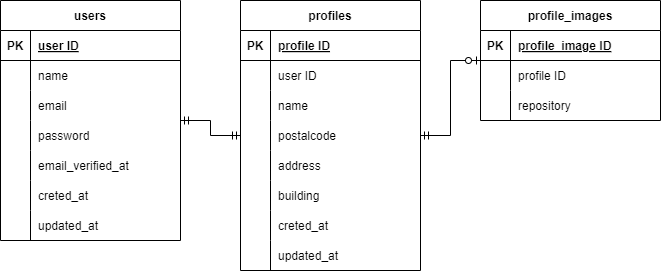

The diagram above was exported from draw.io. Its source (the exported page's mxGraphModel, read from the mxfile embedded in the PNG):
<mxGraphModel dx="598" dy="549" grid="1" gridSize="10" guides="1" tooltips="1" connect="1" arrows="1" fold="1" page="1" pageScale="1" pageWidth="827" pageHeight="1169" background="none" math="0" shadow="0">
  <root>
    <mxCell id="0" />
    <mxCell id="1" parent="0" />
    <mxCell id="2" value="profiles" style="shape=table;startSize=30;container=1;collapsible=1;childLayout=tableLayout;fixedRows=1;rowLines=0;fontStyle=1;align=center;resizeLast=1;" parent="1" vertex="1">
      <mxGeometry x="280" y="40" width="180" height="270" as="geometry">
        <mxRectangle x="280" y="40" width="70" height="30" as="alternateBounds" />
      </mxGeometry>
    </mxCell>
    <mxCell id="3" value="" style="shape=tableRow;horizontal=0;startSize=0;swimlaneHead=0;swimlaneBody=0;fillColor=none;collapsible=0;dropTarget=0;points=[[0,0.5],[1,0.5]];portConstraint=eastwest;top=0;left=0;right=0;bottom=1;" parent="2" vertex="1">
      <mxGeometry y="30" width="180" height="30" as="geometry" />
    </mxCell>
    <mxCell id="4" value="PK" style="shape=partialRectangle;connectable=0;fillColor=none;top=0;left=0;bottom=0;right=0;fontStyle=1;overflow=hidden;" parent="3" vertex="1">
      <mxGeometry width="30" height="30" as="geometry">
        <mxRectangle width="30" height="30" as="alternateBounds" />
      </mxGeometry>
    </mxCell>
    <mxCell id="5" value="profile ID" style="shape=partialRectangle;connectable=0;fillColor=none;top=0;left=0;bottom=0;right=0;align=left;spacingLeft=6;fontStyle=5;overflow=hidden;" parent="3" vertex="1">
      <mxGeometry x="30" width="150" height="30" as="geometry">
        <mxRectangle width="150" height="30" as="alternateBounds" />
      </mxGeometry>
    </mxCell>
    <mxCell id="6" value="" style="shape=tableRow;horizontal=0;startSize=0;swimlaneHead=0;swimlaneBody=0;fillColor=none;collapsible=0;dropTarget=0;points=[[0,0.5],[1,0.5]];portConstraint=eastwest;top=0;left=0;right=0;bottom=0;" parent="2" vertex="1">
      <mxGeometry y="60" width="180" height="30" as="geometry" />
    </mxCell>
    <mxCell id="7" value="" style="shape=partialRectangle;connectable=0;fillColor=none;top=0;left=0;bottom=0;right=0;editable=1;overflow=hidden;" parent="6" vertex="1">
      <mxGeometry width="30" height="30" as="geometry">
        <mxRectangle width="30" height="30" as="alternateBounds" />
      </mxGeometry>
    </mxCell>
    <mxCell id="8" value="user ID" style="shape=partialRectangle;connectable=0;fillColor=none;top=0;left=0;bottom=0;right=0;align=left;spacingLeft=6;overflow=hidden;" parent="6" vertex="1">
      <mxGeometry x="30" width="150" height="30" as="geometry">
        <mxRectangle width="150" height="30" as="alternateBounds" />
      </mxGeometry>
    </mxCell>
    <mxCell id="9" value="" style="shape=tableRow;horizontal=0;startSize=0;swimlaneHead=0;swimlaneBody=0;fillColor=none;collapsible=0;dropTarget=0;points=[[0,0.5],[1,0.5]];portConstraint=eastwest;top=0;left=0;right=0;bottom=0;" parent="2" vertex="1">
      <mxGeometry y="90" width="180" height="30" as="geometry" />
    </mxCell>
    <mxCell id="10" value="" style="shape=partialRectangle;connectable=0;fillColor=none;top=0;left=0;bottom=0;right=0;editable=1;overflow=hidden;" parent="9" vertex="1">
      <mxGeometry width="30" height="30" as="geometry">
        <mxRectangle width="30" height="30" as="alternateBounds" />
      </mxGeometry>
    </mxCell>
    <mxCell id="11" value="name" style="shape=partialRectangle;connectable=0;fillColor=none;top=0;left=0;bottom=0;right=0;align=left;spacingLeft=6;overflow=hidden;" parent="9" vertex="1">
      <mxGeometry x="30" width="150" height="30" as="geometry">
        <mxRectangle width="150" height="30" as="alternateBounds" />
      </mxGeometry>
    </mxCell>
    <mxCell id="21" value="" style="shape=tableRow;horizontal=0;startSize=0;swimlaneHead=0;swimlaneBody=0;fillColor=none;collapsible=0;dropTarget=0;points=[[0,0.5],[1,0.5]];portConstraint=eastwest;top=0;left=0;right=0;bottom=0;" parent="2" vertex="1">
      <mxGeometry y="120" width="180" height="30" as="geometry" />
    </mxCell>
    <mxCell id="22" value="" style="shape=partialRectangle;connectable=0;fillColor=none;top=0;left=0;bottom=0;right=0;editable=1;overflow=hidden;" parent="21" vertex="1">
      <mxGeometry width="30" height="30" as="geometry">
        <mxRectangle width="30" height="30" as="alternateBounds" />
      </mxGeometry>
    </mxCell>
    <mxCell id="23" value="postalcode" style="shape=partialRectangle;connectable=0;fillColor=none;top=0;left=0;bottom=0;right=0;align=left;spacingLeft=6;overflow=hidden;" parent="21" vertex="1">
      <mxGeometry x="30" width="150" height="30" as="geometry">
        <mxRectangle width="150" height="30" as="alternateBounds" />
      </mxGeometry>
    </mxCell>
    <mxCell id="24" value="" style="shape=tableRow;horizontal=0;startSize=0;swimlaneHead=0;swimlaneBody=0;fillColor=none;collapsible=0;dropTarget=0;points=[[0,0.5],[1,0.5]];portConstraint=eastwest;top=0;left=0;right=0;bottom=0;" parent="2" vertex="1">
      <mxGeometry y="150" width="180" height="30" as="geometry" />
    </mxCell>
    <mxCell id="25" value="" style="shape=partialRectangle;connectable=0;fillColor=none;top=0;left=0;bottom=0;right=0;editable=1;overflow=hidden;" parent="24" vertex="1">
      <mxGeometry width="30" height="30" as="geometry">
        <mxRectangle width="30" height="30" as="alternateBounds" />
      </mxGeometry>
    </mxCell>
    <mxCell id="26" value="address" style="shape=partialRectangle;connectable=0;fillColor=none;top=0;left=0;bottom=0;right=0;align=left;spacingLeft=6;overflow=hidden;" parent="24" vertex="1">
      <mxGeometry x="30" width="150" height="30" as="geometry">
        <mxRectangle width="150" height="30" as="alternateBounds" />
      </mxGeometry>
    </mxCell>
    <mxCell id="27" value="" style="shape=tableRow;horizontal=0;startSize=0;swimlaneHead=0;swimlaneBody=0;fillColor=none;collapsible=0;dropTarget=0;points=[[0,0.5],[1,0.5]];portConstraint=eastwest;top=0;left=0;right=0;bottom=0;" parent="2" vertex="1">
      <mxGeometry y="180" width="180" height="30" as="geometry" />
    </mxCell>
    <mxCell id="28" value="" style="shape=partialRectangle;connectable=0;fillColor=none;top=0;left=0;bottom=0;right=0;editable=1;overflow=hidden;" parent="27" vertex="1">
      <mxGeometry width="30" height="30" as="geometry">
        <mxRectangle width="30" height="30" as="alternateBounds" />
      </mxGeometry>
    </mxCell>
    <mxCell id="29" value="building" style="shape=partialRectangle;connectable=0;fillColor=none;top=0;left=0;bottom=0;right=0;align=left;spacingLeft=6;overflow=hidden;" parent="27" vertex="1">
      <mxGeometry x="30" width="150" height="30" as="geometry">
        <mxRectangle width="150" height="30" as="alternateBounds" />
      </mxGeometry>
    </mxCell>
    <mxCell id="70" value="" style="shape=tableRow;horizontal=0;startSize=0;swimlaneHead=0;swimlaneBody=0;fillColor=none;collapsible=0;dropTarget=0;points=[[0,0.5],[1,0.5]];portConstraint=eastwest;top=0;left=0;right=0;bottom=0;" parent="2" vertex="1">
      <mxGeometry y="210" width="180" height="30" as="geometry" />
    </mxCell>
    <mxCell id="71" value="" style="shape=partialRectangle;connectable=0;fillColor=none;top=0;left=0;bottom=0;right=0;editable=1;overflow=hidden;" parent="70" vertex="1">
      <mxGeometry width="30" height="30" as="geometry">
        <mxRectangle width="30" height="30" as="alternateBounds" />
      </mxGeometry>
    </mxCell>
    <mxCell id="72" value="creted_at" style="shape=partialRectangle;connectable=0;fillColor=none;top=0;left=0;bottom=0;right=0;align=left;spacingLeft=6;overflow=hidden;" parent="70" vertex="1">
      <mxGeometry x="30" width="150" height="30" as="geometry">
        <mxRectangle width="150" height="30" as="alternateBounds" />
      </mxGeometry>
    </mxCell>
    <mxCell id="74" value="" style="shape=tableRow;horizontal=0;startSize=0;swimlaneHead=0;swimlaneBody=0;fillColor=none;collapsible=0;dropTarget=0;points=[[0,0.5],[1,0.5]];portConstraint=eastwest;top=0;left=0;right=0;bottom=0;" parent="2" vertex="1">
      <mxGeometry y="240" width="180" height="30" as="geometry" />
    </mxCell>
    <mxCell id="75" value="" style="shape=partialRectangle;connectable=0;fillColor=none;top=0;left=0;bottom=0;right=0;editable=1;overflow=hidden;" parent="74" vertex="1">
      <mxGeometry width="30" height="30" as="geometry">
        <mxRectangle width="30" height="30" as="alternateBounds" />
      </mxGeometry>
    </mxCell>
    <mxCell id="76" value="updated_at" style="shape=partialRectangle;connectable=0;fillColor=none;top=0;left=0;bottom=0;right=0;align=left;spacingLeft=6;overflow=hidden;" parent="74" vertex="1">
      <mxGeometry x="30" width="150" height="30" as="geometry">
        <mxRectangle width="150" height="30" as="alternateBounds" />
      </mxGeometry>
    </mxCell>
    <mxCell id="33" value="profile_images" style="shape=table;startSize=30;container=1;collapsible=1;childLayout=tableLayout;fixedRows=1;rowLines=0;fontStyle=1;align=center;resizeLast=1;" parent="1" vertex="1">
      <mxGeometry x="520" y="40" width="180" height="120" as="geometry">
        <mxRectangle x="520" y="40" width="70" height="30" as="alternateBounds" />
      </mxGeometry>
    </mxCell>
    <mxCell id="34" value="" style="shape=tableRow;horizontal=0;startSize=0;swimlaneHead=0;swimlaneBody=0;fillColor=none;collapsible=0;dropTarget=0;points=[[0,0.5],[1,0.5]];portConstraint=eastwest;top=0;left=0;right=0;bottom=1;" parent="33" vertex="1">
      <mxGeometry y="30" width="180" height="30" as="geometry" />
    </mxCell>
    <mxCell id="35" value="PK" style="shape=partialRectangle;connectable=0;fillColor=none;top=0;left=0;bottom=0;right=0;fontStyle=1;overflow=hidden;" parent="34" vertex="1">
      <mxGeometry width="30" height="30" as="geometry">
        <mxRectangle width="30" height="30" as="alternateBounds" />
      </mxGeometry>
    </mxCell>
    <mxCell id="36" value="profile_image ID" style="shape=partialRectangle;connectable=0;fillColor=none;top=0;left=0;bottom=0;right=0;align=left;spacingLeft=6;fontStyle=5;overflow=hidden;" parent="34" vertex="1">
      <mxGeometry x="30" width="150" height="30" as="geometry">
        <mxRectangle width="150" height="30" as="alternateBounds" />
      </mxGeometry>
    </mxCell>
    <mxCell id="37" value="" style="shape=tableRow;horizontal=0;startSize=0;swimlaneHead=0;swimlaneBody=0;fillColor=none;collapsible=0;dropTarget=0;points=[[0,0.5],[1,0.5]];portConstraint=eastwest;top=0;left=0;right=0;bottom=0;" parent="33" vertex="1">
      <mxGeometry y="60" width="180" height="30" as="geometry" />
    </mxCell>
    <mxCell id="38" value="" style="shape=partialRectangle;connectable=0;fillColor=none;top=0;left=0;bottom=0;right=0;editable=1;overflow=hidden;" parent="37" vertex="1">
      <mxGeometry width="30" height="30" as="geometry">
        <mxRectangle width="30" height="30" as="alternateBounds" />
      </mxGeometry>
    </mxCell>
    <mxCell id="39" value="profile ID" style="shape=partialRectangle;connectable=0;fillColor=none;top=0;left=0;bottom=0;right=0;align=left;spacingLeft=6;overflow=hidden;" parent="37" vertex="1">
      <mxGeometry x="30" width="150" height="30" as="geometry">
        <mxRectangle width="150" height="30" as="alternateBounds" />
      </mxGeometry>
    </mxCell>
    <mxCell id="78" value="" style="shape=tableRow;horizontal=0;startSize=0;swimlaneHead=0;swimlaneBody=0;fillColor=none;collapsible=0;dropTarget=0;points=[[0,0.5],[1,0.5]];portConstraint=eastwest;top=0;left=0;right=0;bottom=0;" parent="33" vertex="1">
      <mxGeometry y="90" width="180" height="30" as="geometry" />
    </mxCell>
    <mxCell id="79" value="" style="shape=partialRectangle;connectable=0;fillColor=none;top=0;left=0;bottom=0;right=0;editable=1;overflow=hidden;" parent="78" vertex="1">
      <mxGeometry width="30" height="30" as="geometry">
        <mxRectangle width="30" height="30" as="alternateBounds" />
      </mxGeometry>
    </mxCell>
    <mxCell id="80" value="repository" style="shape=partialRectangle;connectable=0;fillColor=none;top=0;left=0;bottom=0;right=0;align=left;spacingLeft=6;overflow=hidden;" parent="78" vertex="1">
      <mxGeometry x="30" width="150" height="30" as="geometry">
        <mxRectangle width="150" height="30" as="alternateBounds" />
      </mxGeometry>
    </mxCell>
    <mxCell id="40" value="users" style="shape=table;startSize=30;container=1;collapsible=1;childLayout=tableLayout;fixedRows=1;rowLines=0;fontStyle=1;align=center;resizeLast=1;" parent="1" vertex="1">
      <mxGeometry x="40" y="40" width="180" height="240" as="geometry">
        <mxRectangle x="40" y="40" width="70" height="30" as="alternateBounds" />
      </mxGeometry>
    </mxCell>
    <mxCell id="41" value="" style="shape=tableRow;horizontal=0;startSize=0;swimlaneHead=0;swimlaneBody=0;fillColor=none;collapsible=0;dropTarget=0;points=[[0,0.5],[1,0.5]];portConstraint=eastwest;top=0;left=0;right=0;bottom=1;" parent="40" vertex="1">
      <mxGeometry y="30" width="180" height="30" as="geometry" />
    </mxCell>
    <mxCell id="42" value="PK" style="shape=partialRectangle;connectable=0;fillColor=none;top=0;left=0;bottom=0;right=0;fontStyle=1;overflow=hidden;" parent="41" vertex="1">
      <mxGeometry width="30" height="30" as="geometry">
        <mxRectangle width="30" height="30" as="alternateBounds" />
      </mxGeometry>
    </mxCell>
    <mxCell id="43" value="user ID" style="shape=partialRectangle;connectable=0;fillColor=none;top=0;left=0;bottom=0;right=0;align=left;spacingLeft=6;fontStyle=5;overflow=hidden;" parent="41" vertex="1">
      <mxGeometry x="30" width="150" height="30" as="geometry">
        <mxRectangle width="150" height="30" as="alternateBounds" />
      </mxGeometry>
    </mxCell>
    <mxCell id="44" value="" style="shape=tableRow;horizontal=0;startSize=0;swimlaneHead=0;swimlaneBody=0;fillColor=none;collapsible=0;dropTarget=0;points=[[0,0.5],[1,0.5]];portConstraint=eastwest;top=0;left=0;right=0;bottom=0;" parent="40" vertex="1">
      <mxGeometry y="60" width="180" height="30" as="geometry" />
    </mxCell>
    <mxCell id="45" value="" style="shape=partialRectangle;connectable=0;fillColor=none;top=0;left=0;bottom=0;right=0;editable=1;overflow=hidden;" parent="44" vertex="1">
      <mxGeometry width="30" height="30" as="geometry">
        <mxRectangle width="30" height="30" as="alternateBounds" />
      </mxGeometry>
    </mxCell>
    <mxCell id="46" value="name" style="shape=partialRectangle;connectable=0;fillColor=none;top=0;left=0;bottom=0;right=0;align=left;spacingLeft=6;overflow=hidden;" parent="44" vertex="1">
      <mxGeometry x="30" width="150" height="30" as="geometry">
        <mxRectangle width="150" height="30" as="alternateBounds" />
      </mxGeometry>
    </mxCell>
    <mxCell id="47" value="" style="shape=tableRow;horizontal=0;startSize=0;swimlaneHead=0;swimlaneBody=0;fillColor=none;collapsible=0;dropTarget=0;points=[[0,0.5],[1,0.5]];portConstraint=eastwest;top=0;left=0;right=0;bottom=0;" parent="40" vertex="1">
      <mxGeometry y="90" width="180" height="30" as="geometry" />
    </mxCell>
    <mxCell id="48" value="" style="shape=partialRectangle;connectable=0;fillColor=none;top=0;left=0;bottom=0;right=0;editable=1;overflow=hidden;" parent="47" vertex="1">
      <mxGeometry width="30" height="30" as="geometry">
        <mxRectangle width="30" height="30" as="alternateBounds" />
      </mxGeometry>
    </mxCell>
    <mxCell id="49" value="email" style="shape=partialRectangle;connectable=0;fillColor=none;top=0;left=0;bottom=0;right=0;align=left;spacingLeft=6;overflow=hidden;" parent="47" vertex="1">
      <mxGeometry x="30" width="150" height="30" as="geometry">
        <mxRectangle width="150" height="30" as="alternateBounds" />
      </mxGeometry>
    </mxCell>
    <mxCell id="50" value="" style="shape=tableRow;horizontal=0;startSize=0;swimlaneHead=0;swimlaneBody=0;fillColor=none;collapsible=0;dropTarget=0;points=[[0,0.5],[1,0.5]];portConstraint=eastwest;top=0;left=0;right=0;bottom=0;" parent="40" vertex="1">
      <mxGeometry y="120" width="180" height="30" as="geometry" />
    </mxCell>
    <mxCell id="51" value="" style="shape=partialRectangle;connectable=0;fillColor=none;top=0;left=0;bottom=0;right=0;editable=1;overflow=hidden;" parent="50" vertex="1">
      <mxGeometry width="30" height="30" as="geometry">
        <mxRectangle width="30" height="30" as="alternateBounds" />
      </mxGeometry>
    </mxCell>
    <mxCell id="52" value="password" style="shape=partialRectangle;connectable=0;fillColor=none;top=0;left=0;bottom=0;right=0;align=left;spacingLeft=6;overflow=hidden;" parent="50" vertex="1">
      <mxGeometry x="30" width="150" height="30" as="geometry">
        <mxRectangle width="150" height="30" as="alternateBounds" />
      </mxGeometry>
    </mxCell>
    <mxCell id="55" value="" style="shape=tableRow;horizontal=0;startSize=0;swimlaneHead=0;swimlaneBody=0;fillColor=none;collapsible=0;dropTarget=0;points=[[0,0.5],[1,0.5]];portConstraint=eastwest;top=0;left=0;right=0;bottom=0;" parent="40" vertex="1">
      <mxGeometry y="150" width="180" height="30" as="geometry" />
    </mxCell>
    <mxCell id="56" value="" style="shape=partialRectangle;connectable=0;fillColor=none;top=0;left=0;bottom=0;right=0;editable=1;overflow=hidden;" parent="55" vertex="1">
      <mxGeometry width="30" height="30" as="geometry">
        <mxRectangle width="30" height="30" as="alternateBounds" />
      </mxGeometry>
    </mxCell>
    <mxCell id="57" value="email_verified_at" style="shape=partialRectangle;connectable=0;fillColor=none;top=0;left=0;bottom=0;right=0;align=left;spacingLeft=6;overflow=hidden;" parent="55" vertex="1">
      <mxGeometry x="30" width="150" height="30" as="geometry">
        <mxRectangle width="150" height="30" as="alternateBounds" />
      </mxGeometry>
    </mxCell>
    <mxCell id="59" value="" style="shape=tableRow;horizontal=0;startSize=0;swimlaneHead=0;swimlaneBody=0;fillColor=none;collapsible=0;dropTarget=0;points=[[0,0.5],[1,0.5]];portConstraint=eastwest;top=0;left=0;right=0;bottom=0;" parent="40" vertex="1">
      <mxGeometry y="180" width="180" height="30" as="geometry" />
    </mxCell>
    <mxCell id="60" value="" style="shape=partialRectangle;connectable=0;fillColor=none;top=0;left=0;bottom=0;right=0;editable=1;overflow=hidden;" parent="59" vertex="1">
      <mxGeometry width="30" height="30" as="geometry">
        <mxRectangle width="30" height="30" as="alternateBounds" />
      </mxGeometry>
    </mxCell>
    <mxCell id="61" value="creted_at" style="shape=partialRectangle;connectable=0;fillColor=none;top=0;left=0;bottom=0;right=0;align=left;spacingLeft=6;overflow=hidden;" parent="59" vertex="1">
      <mxGeometry x="30" width="150" height="30" as="geometry">
        <mxRectangle width="150" height="30" as="alternateBounds" />
      </mxGeometry>
    </mxCell>
    <mxCell id="63" value="" style="shape=tableRow;horizontal=0;startSize=0;swimlaneHead=0;swimlaneBody=0;fillColor=none;collapsible=0;dropTarget=0;points=[[0,0.5],[1,0.5]];portConstraint=eastwest;top=0;left=0;right=0;bottom=0;" parent="40" vertex="1">
      <mxGeometry y="210" width="180" height="30" as="geometry" />
    </mxCell>
    <mxCell id="64" value="" style="shape=partialRectangle;connectable=0;fillColor=none;top=0;left=0;bottom=0;right=0;editable=1;overflow=hidden;" parent="63" vertex="1">
      <mxGeometry width="30" height="30" as="geometry">
        <mxRectangle width="30" height="30" as="alternateBounds" />
      </mxGeometry>
    </mxCell>
    <mxCell id="65" value="updated_at" style="shape=partialRectangle;connectable=0;fillColor=none;top=0;left=0;bottom=0;right=0;align=left;spacingLeft=6;overflow=hidden;" parent="63" vertex="1">
      <mxGeometry x="30" width="150" height="30" as="geometry">
        <mxRectangle width="150" height="30" as="alternateBounds" />
      </mxGeometry>
    </mxCell>
    <mxCell id="81" value="" style="edgeStyle=entityRelationEdgeStyle;fontSize=12;html=1;endArrow=ERmandOne;startArrow=ERmandOne;strokeColor=default;rounded=0;shadow=0;" parent="1" source="40" target="2" edge="1">
      <mxGeometry width="100" height="100" relative="1" as="geometry">
        <mxPoint x="300" y="240" as="sourcePoint" />
        <mxPoint x="420" y="240" as="targetPoint" />
      </mxGeometry>
    </mxCell>
    <mxCell id="83" value="" style="edgeStyle=entityRelationEdgeStyle;fontSize=12;html=1;endArrow=ERzeroToOne;startArrow=ERmandOne;rounded=0;exitX=1;exitY=0.5;exitDx=0;exitDy=0;endFill=0;" parent="1" source="21" target="33" edge="1">
      <mxGeometry width="100" height="100" relative="1" as="geometry">
        <mxPoint x="470" y="290" as="sourcePoint" />
        <mxPoint x="540" y="230.06000000000012" as="targetPoint" />
      </mxGeometry>
    </mxCell>
  </root>
</mxGraphModel>